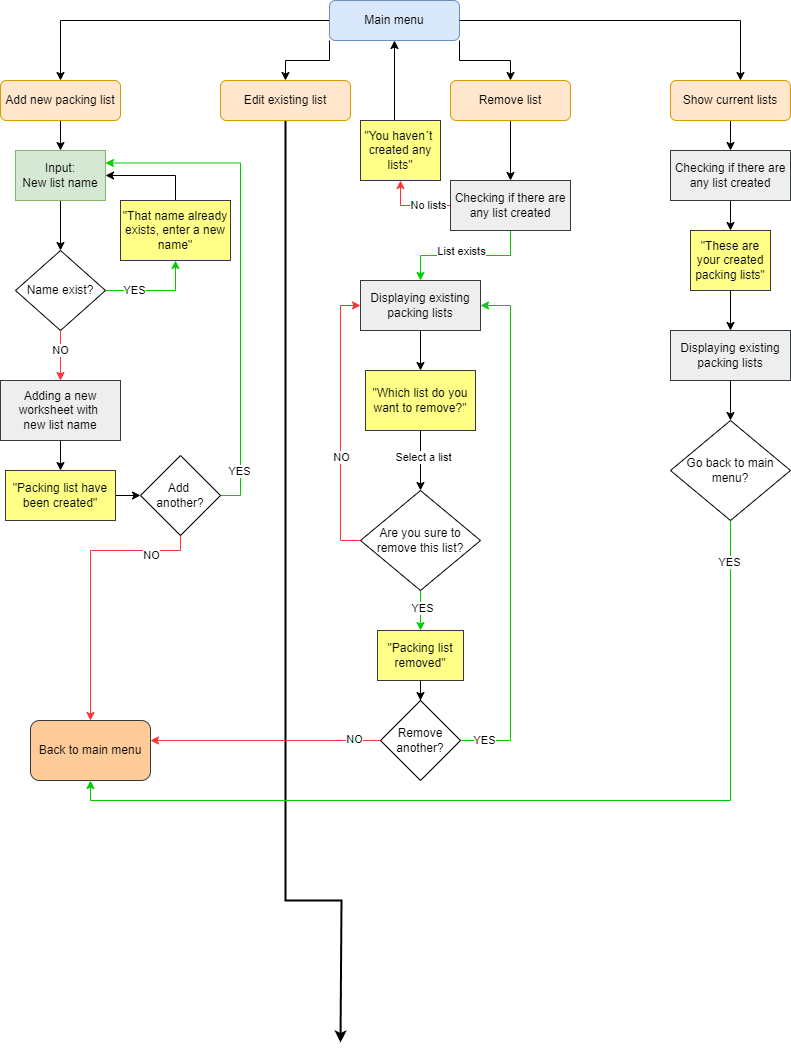

The diagram above was exported from draw.io. Its source (the exported page's mxGraphModel, read from the mxfile embedded in the PNG):
<mxGraphModel dx="1434" dy="738" grid="1" gridSize="10" guides="1" tooltips="1" connect="1" arrows="1" fold="1" page="1" pageScale="1" pageWidth="827" pageHeight="1169" math="0" shadow="0">
  <root>
    <mxCell id="WIyWlLk6GJQsqaUBKTNV-0" />
    <mxCell id="WIyWlLk6GJQsqaUBKTNV-1" parent="WIyWlLk6GJQsqaUBKTNV-0" />
    <mxCell id="U0w4uZUBEieFZiOdpQPq-13" style="edgeStyle=orthogonalEdgeStyle;rounded=0;orthogonalLoop=1;jettySize=auto;html=1;exitX=1;exitY=1;exitDx=0;exitDy=0;entryX=0.5;entryY=0;entryDx=0;entryDy=0;" parent="WIyWlLk6GJQsqaUBKTNV-1" source="WIyWlLk6GJQsqaUBKTNV-3" target="U0w4uZUBEieFZiOdpQPq-4" edge="1">
      <mxGeometry relative="1" as="geometry" />
    </mxCell>
    <mxCell id="U0w4uZUBEieFZiOdpQPq-14" style="edgeStyle=orthogonalEdgeStyle;rounded=0;orthogonalLoop=1;jettySize=auto;html=1;entryX=0.5;entryY=0;entryDx=0;entryDy=0;" parent="WIyWlLk6GJQsqaUBKTNV-1" source="WIyWlLk6GJQsqaUBKTNV-3" target="U0w4uZUBEieFZiOdpQPq-0" edge="1">
      <mxGeometry relative="1" as="geometry" />
    </mxCell>
    <mxCell id="U0w4uZUBEieFZiOdpQPq-15" style="edgeStyle=orthogonalEdgeStyle;rounded=0;orthogonalLoop=1;jettySize=auto;html=1;exitX=0;exitY=1;exitDx=0;exitDy=0;entryX=0.5;entryY=0;entryDx=0;entryDy=0;" parent="WIyWlLk6GJQsqaUBKTNV-1" source="WIyWlLk6GJQsqaUBKTNV-3" target="U0w4uZUBEieFZiOdpQPq-2" edge="1">
      <mxGeometry relative="1" as="geometry" />
    </mxCell>
    <mxCell id="WIyWlLk6GJQsqaUBKTNV-3" value="Main menu" style="rounded=1;whiteSpace=wrap;html=1;fontSize=12;glass=0;strokeWidth=1;shadow=0;fillColor=#dae8fc;strokeColor=#6c8ebf;" parent="WIyWlLk6GJQsqaUBKTNV-1" vertex="1">
      <mxGeometry x="349" y="20" width="130" height="40" as="geometry" />
    </mxCell>
    <mxCell id="U0w4uZUBEieFZiOdpQPq-18" style="edgeStyle=orthogonalEdgeStyle;rounded=0;orthogonalLoop=1;jettySize=auto;html=1;entryX=0.5;entryY=0;entryDx=0;entryDy=0;" parent="WIyWlLk6GJQsqaUBKTNV-1" source="U0w4uZUBEieFZiOdpQPq-0" target="U0w4uZUBEieFZiOdpQPq-17" edge="1">
      <mxGeometry relative="1" as="geometry" />
    </mxCell>
    <mxCell id="U0w4uZUBEieFZiOdpQPq-0" value="Add new packing list" style="rounded=1;whiteSpace=wrap;html=1;fillColor=#ffe6cc;strokeColor=#d79b00;" parent="WIyWlLk6GJQsqaUBKTNV-1" vertex="1">
      <mxGeometry x="20" y="100" width="120" height="40" as="geometry" />
    </mxCell>
    <mxCell id="Fn62wVNLm-XbHlLO834W-0" style="edgeStyle=orthogonalEdgeStyle;rounded=0;orthogonalLoop=1;jettySize=auto;html=1;strokeWidth=2;" edge="1" parent="WIyWlLk6GJQsqaUBKTNV-1" source="U0w4uZUBEieFZiOdpQPq-2">
      <mxGeometry relative="1" as="geometry">
        <mxPoint x="360" y="1062" as="targetPoint" />
        <Array as="points">
          <mxPoint x="305" y="920" />
          <mxPoint x="361" y="920" />
        </Array>
      </mxGeometry>
    </mxCell>
    <mxCell id="U0w4uZUBEieFZiOdpQPq-2" value="Edit existing list" style="rounded=1;whiteSpace=wrap;html=1;fillColor=#ffe6cc;strokeColor=#d79b00;" parent="WIyWlLk6GJQsqaUBKTNV-1" vertex="1">
      <mxGeometry x="240" y="100" width="130" height="40" as="geometry" />
    </mxCell>
    <mxCell id="U0w4uZUBEieFZiOdpQPq-41" style="edgeStyle=orthogonalEdgeStyle;rounded=0;orthogonalLoop=1;jettySize=auto;html=1;entryX=0.5;entryY=0;entryDx=0;entryDy=0;" parent="WIyWlLk6GJQsqaUBKTNV-1" source="U0w4uZUBEieFZiOdpQPq-4" target="U0w4uZUBEieFZiOdpQPq-40" edge="1">
      <mxGeometry relative="1" as="geometry" />
    </mxCell>
    <mxCell id="U0w4uZUBEieFZiOdpQPq-4" value="Remove list" style="rounded=1;whiteSpace=wrap;html=1;fillColor=#ffe6cc;strokeColor=#d79b00;" parent="WIyWlLk6GJQsqaUBKTNV-1" vertex="1">
      <mxGeometry x="470" y="100" width="120" height="40" as="geometry" />
    </mxCell>
    <mxCell id="U0w4uZUBEieFZiOdpQPq-70" style="edgeStyle=orthogonalEdgeStyle;rounded=0;orthogonalLoop=1;jettySize=auto;html=1;entryX=0.5;entryY=0;entryDx=0;entryDy=0;" parent="WIyWlLk6GJQsqaUBKTNV-1" source="U0w4uZUBEieFZiOdpQPq-11" target="U0w4uZUBEieFZiOdpQPq-69" edge="1">
      <mxGeometry relative="1" as="geometry" />
    </mxCell>
    <mxCell id="U0w4uZUBEieFZiOdpQPq-11" value="Show current lists" style="rounded=1;whiteSpace=wrap;html=1;fillColor=#ffe6cc;strokeColor=#d79b00;" parent="WIyWlLk6GJQsqaUBKTNV-1" vertex="1">
      <mxGeometry x="690" y="100" width="120" height="40" as="geometry" />
    </mxCell>
    <mxCell id="U0w4uZUBEieFZiOdpQPq-12" style="edgeStyle=orthogonalEdgeStyle;rounded=0;orthogonalLoop=1;jettySize=auto;html=1;entryX=0.583;entryY=0;entryDx=0;entryDy=0;entryPerimeter=0;" parent="WIyWlLk6GJQsqaUBKTNV-1" source="WIyWlLk6GJQsqaUBKTNV-3" target="U0w4uZUBEieFZiOdpQPq-11" edge="1">
      <mxGeometry relative="1" as="geometry" />
    </mxCell>
    <mxCell id="U0w4uZUBEieFZiOdpQPq-21" style="edgeStyle=orthogonalEdgeStyle;rounded=0;orthogonalLoop=1;jettySize=auto;html=1;entryX=0.5;entryY=1;entryDx=0;entryDy=0;strokeColor=#00CC00;" parent="WIyWlLk6GJQsqaUBKTNV-1" source="U0w4uZUBEieFZiOdpQPq-16" target="U0w4uZUBEieFZiOdpQPq-20" edge="1">
      <mxGeometry relative="1" as="geometry" />
    </mxCell>
    <mxCell id="U0w4uZUBEieFZiOdpQPq-22" value="YES" style="edgeLabel;html=1;align=center;verticalAlign=middle;resizable=0;points=[];" parent="U0w4uZUBEieFZiOdpQPq-21" connectable="0" vertex="1">
      <mxGeometry x="-0.44" y="1" relative="1" as="geometry">
        <mxPoint as="offset" />
      </mxGeometry>
    </mxCell>
    <mxCell id="U0w4uZUBEieFZiOdpQPq-25" style="edgeStyle=orthogonalEdgeStyle;rounded=0;orthogonalLoop=1;jettySize=auto;html=1;entryX=0.5;entryY=0;entryDx=0;entryDy=0;strokeColor=#FF3333;" parent="WIyWlLk6GJQsqaUBKTNV-1" source="U0w4uZUBEieFZiOdpQPq-16" target="U0w4uZUBEieFZiOdpQPq-24" edge="1">
      <mxGeometry relative="1" as="geometry" />
    </mxCell>
    <mxCell id="U0w4uZUBEieFZiOdpQPq-26" value="NO" style="edgeLabel;html=1;align=center;verticalAlign=middle;resizable=0;points=[];" parent="U0w4uZUBEieFZiOdpQPq-25" connectable="0" vertex="1">
      <mxGeometry x="-0.25" y="-1" relative="1" as="geometry">
        <mxPoint as="offset" />
      </mxGeometry>
    </mxCell>
    <mxCell id="U0w4uZUBEieFZiOdpQPq-16" value="Name exist?" style="rhombus;whiteSpace=wrap;html=1;" parent="WIyWlLk6GJQsqaUBKTNV-1" vertex="1">
      <mxGeometry x="35" y="270" width="90" height="80" as="geometry" />
    </mxCell>
    <mxCell id="U0w4uZUBEieFZiOdpQPq-19" style="edgeStyle=orthogonalEdgeStyle;rounded=0;orthogonalLoop=1;jettySize=auto;html=1;entryX=0.5;entryY=0;entryDx=0;entryDy=0;" parent="WIyWlLk6GJQsqaUBKTNV-1" source="U0w4uZUBEieFZiOdpQPq-17" target="U0w4uZUBEieFZiOdpQPq-16" edge="1">
      <mxGeometry relative="1" as="geometry" />
    </mxCell>
    <mxCell id="U0w4uZUBEieFZiOdpQPq-17" value="Input:&lt;div&gt;New list name&lt;/div&gt;" style="rounded=0;whiteSpace=wrap;html=1;fillColor=#d5e8d4;strokeColor=#82b366;" parent="WIyWlLk6GJQsqaUBKTNV-1" vertex="1">
      <mxGeometry x="35" y="170" width="90" height="50" as="geometry" />
    </mxCell>
    <mxCell id="U0w4uZUBEieFZiOdpQPq-23" style="edgeStyle=orthogonalEdgeStyle;rounded=0;orthogonalLoop=1;jettySize=auto;html=1;entryX=1;entryY=0.5;entryDx=0;entryDy=0;exitX=0.5;exitY=0;exitDx=0;exitDy=0;" parent="WIyWlLk6GJQsqaUBKTNV-1" source="U0w4uZUBEieFZiOdpQPq-20" target="U0w4uZUBEieFZiOdpQPq-17" edge="1">
      <mxGeometry relative="1" as="geometry" />
    </mxCell>
    <mxCell id="U0w4uZUBEieFZiOdpQPq-20" value="&quot;That name already&lt;div&gt;exists, enter a new name&quot;&lt;/div&gt;" style="rounded=0;whiteSpace=wrap;html=1;fillColor=#ffff88;strokeColor=#36393d;" parent="WIyWlLk6GJQsqaUBKTNV-1" vertex="1">
      <mxGeometry x="140" y="220" width="110" height="60" as="geometry" />
    </mxCell>
    <mxCell id="U0w4uZUBEieFZiOdpQPq-28" style="edgeStyle=orthogonalEdgeStyle;rounded=0;orthogonalLoop=1;jettySize=auto;html=1;entryX=0.5;entryY=0;entryDx=0;entryDy=0;" parent="WIyWlLk6GJQsqaUBKTNV-1" source="U0w4uZUBEieFZiOdpQPq-24" target="U0w4uZUBEieFZiOdpQPq-27" edge="1">
      <mxGeometry relative="1" as="geometry" />
    </mxCell>
    <mxCell id="U0w4uZUBEieFZiOdpQPq-24" value="Adding a new worksheet with&amp;nbsp;&lt;div&gt;new list name&lt;/div&gt;" style="rounded=0;whiteSpace=wrap;html=1;fillColor=#eeeeee;strokeColor=#36393d;" parent="WIyWlLk6GJQsqaUBKTNV-1" vertex="1">
      <mxGeometry x="20" y="400" width="120" height="60" as="geometry" />
    </mxCell>
    <mxCell id="U0w4uZUBEieFZiOdpQPq-30" style="edgeStyle=orthogonalEdgeStyle;rounded=0;orthogonalLoop=1;jettySize=auto;html=1;exitX=1;exitY=0.5;exitDx=0;exitDy=0;" parent="WIyWlLk6GJQsqaUBKTNV-1" source="U0w4uZUBEieFZiOdpQPq-27" target="U0w4uZUBEieFZiOdpQPq-29" edge="1">
      <mxGeometry relative="1" as="geometry" />
    </mxCell>
    <mxCell id="U0w4uZUBEieFZiOdpQPq-27" value="&quot;Packing list have been created&quot;" style="rounded=0;whiteSpace=wrap;html=1;fillColor=#ffff88;strokeColor=#36393d;" parent="WIyWlLk6GJQsqaUBKTNV-1" vertex="1">
      <mxGeometry x="25" y="490" width="110" height="50" as="geometry" />
    </mxCell>
    <mxCell id="U0w4uZUBEieFZiOdpQPq-31" style="edgeStyle=orthogonalEdgeStyle;rounded=0;orthogonalLoop=1;jettySize=auto;html=1;entryX=1;entryY=0.25;entryDx=0;entryDy=0;strokeColor=#00CC00;exitX=1;exitY=0.5;exitDx=0;exitDy=0;" parent="WIyWlLk6GJQsqaUBKTNV-1" source="U0w4uZUBEieFZiOdpQPq-29" target="U0w4uZUBEieFZiOdpQPq-17" edge="1">
      <mxGeometry relative="1" as="geometry">
        <mxPoint x="280" y="170" as="targetPoint" />
        <Array as="points">
          <mxPoint x="260" y="515" />
          <mxPoint x="260" y="183" />
        </Array>
      </mxGeometry>
    </mxCell>
    <mxCell id="U0w4uZUBEieFZiOdpQPq-32" value="YES" style="edgeLabel;html=1;align=center;verticalAlign=middle;resizable=0;points=[];" parent="U0w4uZUBEieFZiOdpQPq-31" connectable="0" vertex="1">
      <mxGeometry x="-0.9261" relative="1" as="geometry">
        <mxPoint y="-25" as="offset" />
      </mxGeometry>
    </mxCell>
    <mxCell id="U0w4uZUBEieFZiOdpQPq-35" style="edgeStyle=orthogonalEdgeStyle;rounded=0;orthogonalLoop=1;jettySize=auto;html=1;entryX=0.5;entryY=0;entryDx=0;entryDy=0;strokeColor=#FF3333;" parent="WIyWlLk6GJQsqaUBKTNV-1" source="U0w4uZUBEieFZiOdpQPq-29" target="U0w4uZUBEieFZiOdpQPq-37" edge="1">
      <mxGeometry relative="1" as="geometry">
        <mxPoint x="110" y="610" as="targetPoint" />
        <Array as="points">
          <mxPoint x="200" y="570" />
          <mxPoint x="110" y="570" />
        </Array>
      </mxGeometry>
    </mxCell>
    <mxCell id="U0w4uZUBEieFZiOdpQPq-36" value="NO" style="edgeLabel;html=1;align=center;verticalAlign=middle;resizable=0;points=[];" parent="U0w4uZUBEieFZiOdpQPq-35" connectable="0" vertex="1">
      <mxGeometry x="-0.1565" y="1" relative="1" as="geometry">
        <mxPoint x="59" y="-7" as="offset" />
      </mxGeometry>
    </mxCell>
    <mxCell id="U0w4uZUBEieFZiOdpQPq-29" value="Add&amp;nbsp;&lt;div&gt;another?&lt;/div&gt;" style="rhombus;whiteSpace=wrap;html=1;" parent="WIyWlLk6GJQsqaUBKTNV-1" vertex="1">
      <mxGeometry x="160" y="475" width="80" height="80" as="geometry" />
    </mxCell>
    <mxCell id="U0w4uZUBEieFZiOdpQPq-37" value="Back to main menu" style="rounded=1;whiteSpace=wrap;html=1;fillColor=#ffcc99;strokeColor=#36393d;" parent="WIyWlLk6GJQsqaUBKTNV-1" vertex="1">
      <mxGeometry x="50" y="740" width="120" height="60" as="geometry" />
    </mxCell>
    <mxCell id="U0w4uZUBEieFZiOdpQPq-43" style="edgeStyle=orthogonalEdgeStyle;rounded=0;orthogonalLoop=1;jettySize=auto;html=1;entryX=0.5;entryY=1;entryDx=0;entryDy=0;strokeColor=#FF3333;" parent="WIyWlLk6GJQsqaUBKTNV-1" source="U0w4uZUBEieFZiOdpQPq-40" target="U0w4uZUBEieFZiOdpQPq-42" edge="1">
      <mxGeometry relative="1" as="geometry" />
    </mxCell>
    <mxCell id="U0w4uZUBEieFZiOdpQPq-44" value="No lists" style="edgeLabel;html=1;align=center;verticalAlign=middle;resizable=0;points=[];" parent="U0w4uZUBEieFZiOdpQPq-43" connectable="0" vertex="1">
      <mxGeometry x="-0.3867" y="-1" relative="1" as="geometry">
        <mxPoint as="offset" />
      </mxGeometry>
    </mxCell>
    <mxCell id="U0w4uZUBEieFZiOdpQPq-48" style="edgeStyle=orthogonalEdgeStyle;rounded=0;orthogonalLoop=1;jettySize=auto;html=1;entryX=0.5;entryY=0;entryDx=0;entryDy=0;strokeColor=#00CC00;" parent="WIyWlLk6GJQsqaUBKTNV-1" source="U0w4uZUBEieFZiOdpQPq-40" target="U0w4uZUBEieFZiOdpQPq-47" edge="1">
      <mxGeometry relative="1" as="geometry" />
    </mxCell>
    <mxCell id="U0w4uZUBEieFZiOdpQPq-50" value="List exists" style="edgeLabel;html=1;align=center;verticalAlign=middle;resizable=0;points=[];" parent="U0w4uZUBEieFZiOdpQPq-48" connectable="0" vertex="1">
      <mxGeometry x="-0.24" relative="1" as="geometry">
        <mxPoint x="-22" y="-5" as="offset" />
      </mxGeometry>
    </mxCell>
    <mxCell id="U0w4uZUBEieFZiOdpQPq-40" value="Checking if there are any list created" style="rounded=0;whiteSpace=wrap;html=1;fillColor=#eeeeee;strokeColor=#36393d;" parent="WIyWlLk6GJQsqaUBKTNV-1" vertex="1">
      <mxGeometry x="470" y="200" width="120" height="50" as="geometry" />
    </mxCell>
    <mxCell id="U0w4uZUBEieFZiOdpQPq-45" style="edgeStyle=orthogonalEdgeStyle;rounded=0;orthogonalLoop=1;jettySize=auto;html=1;entryX=0.5;entryY=1;entryDx=0;entryDy=0;exitX=0.425;exitY=0;exitDx=0;exitDy=0;exitPerimeter=0;" parent="WIyWlLk6GJQsqaUBKTNV-1" source="U0w4uZUBEieFZiOdpQPq-42" target="WIyWlLk6GJQsqaUBKTNV-3" edge="1">
      <mxGeometry relative="1" as="geometry" />
    </mxCell>
    <mxCell id="U0w4uZUBEieFZiOdpQPq-42" value="&quot;You haven´t&amp;nbsp;&lt;div&gt;created any&lt;/div&gt;&lt;div&gt;lists&quot;&lt;/div&gt;" style="rounded=0;whiteSpace=wrap;html=1;fillColor=#ffff88;strokeColor=#36393d;" parent="WIyWlLk6GJQsqaUBKTNV-1" vertex="1">
      <mxGeometry x="380" y="140" width="80" height="60" as="geometry" />
    </mxCell>
    <mxCell id="U0w4uZUBEieFZiOdpQPq-52" style="edgeStyle=orthogonalEdgeStyle;rounded=0;orthogonalLoop=1;jettySize=auto;html=1;entryX=0.5;entryY=0;entryDx=0;entryDy=0;" parent="WIyWlLk6GJQsqaUBKTNV-1" source="U0w4uZUBEieFZiOdpQPq-47" target="U0w4uZUBEieFZiOdpQPq-51" edge="1">
      <mxGeometry relative="1" as="geometry" />
    </mxCell>
    <mxCell id="U0w4uZUBEieFZiOdpQPq-47" value="Displaying existing&lt;div&gt;packing lists&lt;/div&gt;" style="rounded=0;whiteSpace=wrap;html=1;fillColor=#eeeeee;strokeColor=#36393d;" parent="WIyWlLk6GJQsqaUBKTNV-1" vertex="1">
      <mxGeometry x="380" y="300" width="120" height="50" as="geometry" />
    </mxCell>
    <mxCell id="U0w4uZUBEieFZiOdpQPq-54" style="edgeStyle=orthogonalEdgeStyle;rounded=0;orthogonalLoop=1;jettySize=auto;html=1;entryX=0.5;entryY=0;entryDx=0;entryDy=0;" parent="WIyWlLk6GJQsqaUBKTNV-1" source="U0w4uZUBEieFZiOdpQPq-51" target="U0w4uZUBEieFZiOdpQPq-53" edge="1">
      <mxGeometry relative="1" as="geometry" />
    </mxCell>
    <mxCell id="U0w4uZUBEieFZiOdpQPq-56" value="Select a list" style="edgeLabel;html=1;align=center;verticalAlign=middle;resizable=0;points=[];" parent="U0w4uZUBEieFZiOdpQPq-54" connectable="0" vertex="1">
      <mxGeometry x="-0.1429" y="2" relative="1" as="geometry">
        <mxPoint as="offset" />
      </mxGeometry>
    </mxCell>
    <mxCell id="U0w4uZUBEieFZiOdpQPq-51" value="&quot;Which list do you want to remove?&quot;" style="rounded=0;whiteSpace=wrap;html=1;fillColor=#ffff88;strokeColor=#36393d;" parent="WIyWlLk6GJQsqaUBKTNV-1" vertex="1">
      <mxGeometry x="385" y="390" width="110" height="60" as="geometry" />
    </mxCell>
    <mxCell id="U0w4uZUBEieFZiOdpQPq-55" style="edgeStyle=orthogonalEdgeStyle;rounded=0;orthogonalLoop=1;jettySize=auto;html=1;entryX=0;entryY=0.5;entryDx=0;entryDy=0;exitX=0;exitY=0.5;exitDx=0;exitDy=0;strokeColor=#FF3333;" parent="WIyWlLk6GJQsqaUBKTNV-1" source="U0w4uZUBEieFZiOdpQPq-53" target="U0w4uZUBEieFZiOdpQPq-47" edge="1">
      <mxGeometry relative="1" as="geometry" />
    </mxCell>
    <mxCell id="U0w4uZUBEieFZiOdpQPq-57" value="NO" style="edgeLabel;html=1;align=center;verticalAlign=middle;resizable=0;points=[];" parent="U0w4uZUBEieFZiOdpQPq-55" connectable="0" vertex="1">
      <mxGeometry x="-0.2436" relative="1" as="geometry">
        <mxPoint as="offset" />
      </mxGeometry>
    </mxCell>
    <mxCell id="U0w4uZUBEieFZiOdpQPq-66" style="edgeStyle=orthogonalEdgeStyle;rounded=0;orthogonalLoop=1;jettySize=auto;html=1;entryX=0.5;entryY=0;entryDx=0;entryDy=0;strokeColor=#00CC00;" parent="WIyWlLk6GJQsqaUBKTNV-1" source="U0w4uZUBEieFZiOdpQPq-53" target="U0w4uZUBEieFZiOdpQPq-65" edge="1">
      <mxGeometry relative="1" as="geometry" />
    </mxCell>
    <mxCell id="U0w4uZUBEieFZiOdpQPq-68" value="YES" style="edgeLabel;html=1;align=center;verticalAlign=middle;resizable=0;points=[];" parent="U0w4uZUBEieFZiOdpQPq-66" connectable="0" vertex="1">
      <mxGeometry x="-0.15" y="1" relative="1" as="geometry">
        <mxPoint as="offset" />
      </mxGeometry>
    </mxCell>
    <mxCell id="U0w4uZUBEieFZiOdpQPq-53" value="Are you sure to remove this list?" style="rhombus;whiteSpace=wrap;html=1;" parent="WIyWlLk6GJQsqaUBKTNV-1" vertex="1">
      <mxGeometry x="380" y="510" width="120" height="100" as="geometry" />
    </mxCell>
    <mxCell id="U0w4uZUBEieFZiOdpQPq-61" style="edgeStyle=orthogonalEdgeStyle;rounded=0;orthogonalLoop=1;jettySize=auto;html=1;entryX=1;entryY=0.333;entryDx=0;entryDy=0;strokeColor=#FF3333;entryPerimeter=0;" parent="WIyWlLk6GJQsqaUBKTNV-1" source="U0w4uZUBEieFZiOdpQPq-58" target="U0w4uZUBEieFZiOdpQPq-37" edge="1">
      <mxGeometry relative="1" as="geometry" />
    </mxCell>
    <mxCell id="U0w4uZUBEieFZiOdpQPq-62" value="NO" style="edgeLabel;html=1;align=center;verticalAlign=middle;resizable=0;points=[];" parent="U0w4uZUBEieFZiOdpQPq-61" connectable="0" vertex="1">
      <mxGeometry x="-0.7615" y="-1" relative="1" as="geometry">
        <mxPoint as="offset" />
      </mxGeometry>
    </mxCell>
    <mxCell id="U0w4uZUBEieFZiOdpQPq-63" style="edgeStyle=orthogonalEdgeStyle;rounded=0;orthogonalLoop=1;jettySize=auto;html=1;exitX=1;exitY=0.5;exitDx=0;exitDy=0;entryX=1;entryY=0.5;entryDx=0;entryDy=0;strokeColor=#00CC00;" parent="WIyWlLk6GJQsqaUBKTNV-1" source="U0w4uZUBEieFZiOdpQPq-58" target="U0w4uZUBEieFZiOdpQPq-47" edge="1">
      <mxGeometry relative="1" as="geometry">
        <Array as="points">
          <mxPoint x="530" y="760" />
          <mxPoint x="530" y="325" />
        </Array>
      </mxGeometry>
    </mxCell>
    <mxCell id="U0w4uZUBEieFZiOdpQPq-64" value="YES" style="edgeLabel;html=1;align=center;verticalAlign=middle;resizable=0;points=[];" parent="U0w4uZUBEieFZiOdpQPq-63" connectable="0" vertex="1">
      <mxGeometry x="-0.9121" y="1" relative="1" as="geometry">
        <mxPoint as="offset" />
      </mxGeometry>
    </mxCell>
    <mxCell id="U0w4uZUBEieFZiOdpQPq-58" value="Remove another?" style="rhombus;whiteSpace=wrap;html=1;" parent="WIyWlLk6GJQsqaUBKTNV-1" vertex="1">
      <mxGeometry x="400" y="720" width="80" height="80" as="geometry" />
    </mxCell>
    <mxCell id="U0w4uZUBEieFZiOdpQPq-67" style="edgeStyle=orthogonalEdgeStyle;rounded=0;orthogonalLoop=1;jettySize=auto;html=1;entryX=0.5;entryY=0;entryDx=0;entryDy=0;" parent="WIyWlLk6GJQsqaUBKTNV-1" source="U0w4uZUBEieFZiOdpQPq-65" target="U0w4uZUBEieFZiOdpQPq-58" edge="1">
      <mxGeometry relative="1" as="geometry" />
    </mxCell>
    <mxCell id="U0w4uZUBEieFZiOdpQPq-65" value="&quot;Packing list removed&quot;" style="rounded=0;whiteSpace=wrap;html=1;fillColor=#ffff88;strokeColor=#36393d;" parent="WIyWlLk6GJQsqaUBKTNV-1" vertex="1">
      <mxGeometry x="397" y="650" width="86" height="50" as="geometry" />
    </mxCell>
    <mxCell id="U0w4uZUBEieFZiOdpQPq-74" style="edgeStyle=orthogonalEdgeStyle;rounded=0;orthogonalLoop=1;jettySize=auto;html=1;entryX=0.5;entryY=0;entryDx=0;entryDy=0;" parent="WIyWlLk6GJQsqaUBKTNV-1" source="U0w4uZUBEieFZiOdpQPq-69" target="U0w4uZUBEieFZiOdpQPq-71" edge="1">
      <mxGeometry relative="1" as="geometry" />
    </mxCell>
    <mxCell id="U0w4uZUBEieFZiOdpQPq-69" value="Checking if there are any list created" style="rounded=0;whiteSpace=wrap;html=1;fillColor=#eeeeee;strokeColor=#36393d;" parent="WIyWlLk6GJQsqaUBKTNV-1" vertex="1">
      <mxGeometry x="690" y="170" width="120" height="50" as="geometry" />
    </mxCell>
    <mxCell id="U0w4uZUBEieFZiOdpQPq-75" style="edgeStyle=orthogonalEdgeStyle;rounded=0;orthogonalLoop=1;jettySize=auto;html=1;entryX=0.5;entryY=0;entryDx=0;entryDy=0;" parent="WIyWlLk6GJQsqaUBKTNV-1" source="U0w4uZUBEieFZiOdpQPq-71" target="U0w4uZUBEieFZiOdpQPq-72" edge="1">
      <mxGeometry relative="1" as="geometry" />
    </mxCell>
    <mxCell id="U0w4uZUBEieFZiOdpQPq-71" value="&quot;These are your created packing lists&quot;" style="rounded=0;whiteSpace=wrap;html=1;fillColor=#ffff88;strokeColor=#36393d;" parent="WIyWlLk6GJQsqaUBKTNV-1" vertex="1">
      <mxGeometry x="710" y="250" width="80" height="60" as="geometry" />
    </mxCell>
    <mxCell id="U0w4uZUBEieFZiOdpQPq-77" style="edgeStyle=orthogonalEdgeStyle;rounded=0;orthogonalLoop=1;jettySize=auto;html=1;entryX=0.5;entryY=0;entryDx=0;entryDy=0;" parent="WIyWlLk6GJQsqaUBKTNV-1" source="U0w4uZUBEieFZiOdpQPq-72" target="U0w4uZUBEieFZiOdpQPq-76" edge="1">
      <mxGeometry relative="1" as="geometry" />
    </mxCell>
    <mxCell id="U0w4uZUBEieFZiOdpQPq-72" value="Displaying existing&lt;div&gt;packing lists&lt;/div&gt;" style="rounded=0;whiteSpace=wrap;html=1;fillColor=#eeeeee;strokeColor=#36393d;" parent="WIyWlLk6GJQsqaUBKTNV-1" vertex="1">
      <mxGeometry x="690" y="350" width="120" height="50" as="geometry" />
    </mxCell>
    <mxCell id="U0w4uZUBEieFZiOdpQPq-78" style="edgeStyle=orthogonalEdgeStyle;rounded=0;orthogonalLoop=1;jettySize=auto;html=1;entryX=0.5;entryY=1;entryDx=0;entryDy=0;strokeColor=#00CC00;" parent="WIyWlLk6GJQsqaUBKTNV-1" source="U0w4uZUBEieFZiOdpQPq-76" target="U0w4uZUBEieFZiOdpQPq-37" edge="1">
      <mxGeometry relative="1" as="geometry">
        <Array as="points">
          <mxPoint x="750" y="820" />
          <mxPoint x="110" y="820" />
        </Array>
      </mxGeometry>
    </mxCell>
    <mxCell id="U0w4uZUBEieFZiOdpQPq-79" value="YES" style="edgeLabel;html=1;align=center;verticalAlign=middle;resizable=0;points=[];" parent="U0w4uZUBEieFZiOdpQPq-78" connectable="0" vertex="1">
      <mxGeometry x="-0.9128" y="-2" relative="1" as="geometry">
        <mxPoint as="offset" />
      </mxGeometry>
    </mxCell>
    <mxCell id="U0w4uZUBEieFZiOdpQPq-76" value="Go back to main menu?" style="rhombus;whiteSpace=wrap;html=1;" parent="WIyWlLk6GJQsqaUBKTNV-1" vertex="1">
      <mxGeometry x="690" y="440" width="120" height="100" as="geometry" />
    </mxCell>
  </root>
</mxGraphModel>